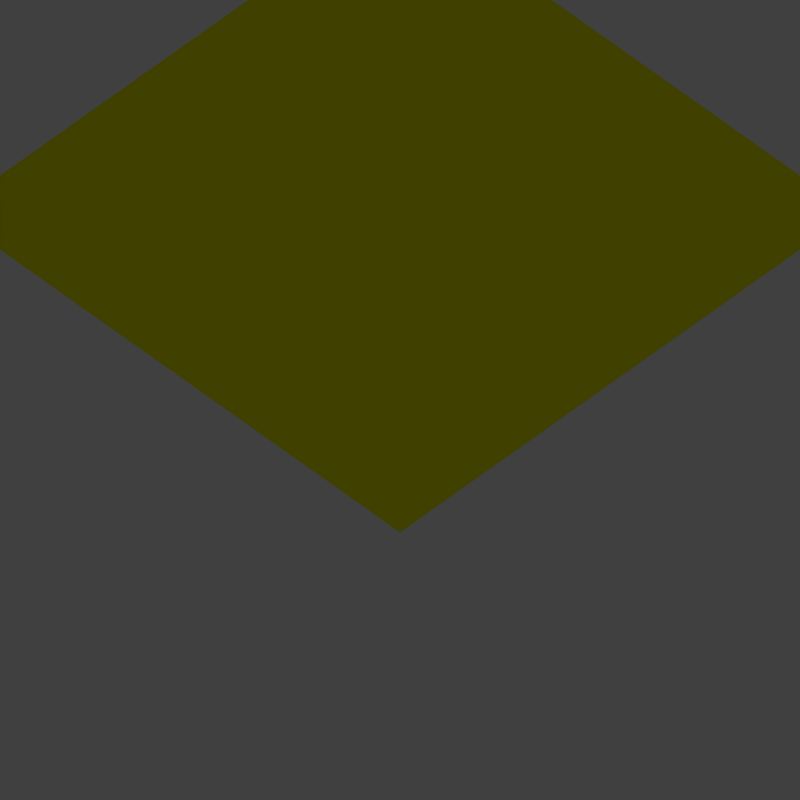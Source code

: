 # Source: explosionSprite.blend  (saved by Blender 2.72.0; exported with 4.5.12 LTS)
import bpy
from mathutils import Matrix  # noqa: F401  (used for matrix-valued properties, if any)

bpy.ops.wm.read_factory_settings(use_empty=True)
scene = bpy.context.scene
scene.name = 'Scene'

# ---- collections
col_collection_1 = bpy.data.collections.new('Collection 1'); scene.collection.children.link(col_collection_1)
col_collection_2 = bpy.data.collections.new('Collection 2'); scene.collection.children.link(col_collection_2)
col_collection_2.hide_render = True
col_collection_2.hide_viewport = True

# ---- materials (node trees are filled in below, after node groups)
mat_sprite = bpy.data.materials.new('sprite')
mat_sprite.alpha_threshold = 0.0
mat_sprite.use_transparent_shadow = False
mat_sprite.diffuse_color = (1.0, 1.0, 0.0, 1.0)
mat_sprite.roughness = 0.5
mat_sprite.specular_intensity = 0.0
mat_sprite.line_color = (0.0, 0.0, 0.0, 1.0)

# ---- material node trees

# ---- world
world_world = bpy.data.worlds.new('World'); scene.world = world_world
world_world.color = (0.05088, 0.05088, 0.05088)
world_world.use_sun_shadow = False
world_world.sun_shadow_jitter_overblur = 0.0
world_world.cycles.sampling_method = 'MANUAL'
world_world.cycles.sample_map_resolution = 256

# ---- cameras
cam_camera = bpy.data.cameras.new('Camera')
cam_camera.type = 'ORTHO'
cam_camera.clip_start = 0.01
cam_camera.clip_end = 100.0
cam_camera.lens = 35.0
cam_camera.sensor_width = 32.0
cam_camera.sensor_height = 18.0
cam_camera.ortho_scale = 2.5
cam_camera.dof.focus_distance = 0.0
cam_camera.dof.aperture_fstop = 128.0

# ---- lights
light_sun = bpy.data.lights.new('Sun', 'SUN')
light_sun.transmission_factor = 0.0
light_sun.angle = 0.1993
light_sun.energy = 1.0
light_sun.shadow_buffer_clip_start = 0.5
light_sun.shadow_soft_size = 0.1
light_sun.shadow_cascade_max_distance = 1000.0
light_sun.cycles.use_multiple_importance_sampling = False

# ---- meshes
me_sprite = bpy.data.meshes.new('sprite')
me_sprite.from_pydata([(1.0, 1.0, 0.0), (-1.0, 1.0, 0.0), (1.0, -1.0, 0.0), (-1.0, -1.0, 0.0)], [], [(3, 2, 0, 1)])
_uv = me_sprite.uv_layers.new(name='UVMap')
_uv.uv.foreach_set('vector', [0.0, 0.0, 1.0, 0.0, 1.0, 1.0, 0.0, 1.0])
me_sprite.materials.append(mat_sprite)
me_sprite.use_remesh_preserve_volume = False
me_sprite.use_remesh_preserve_attributes = False
me_sprite.use_mirror_vertex_groups = False
me_sprite.update()

# ---- objects
ob_sprite = bpy.data.objects.new('sprite', me_sprite)
ob_sun = bpy.data.objects.new('Sun', light_sun)
ob_camera = bpy.data.objects.new('Camera', cam_camera)

# ---- transforms, parenting, visibility, modifiers, constraints
ob_sprite.location = (0.0, 0.0, 0.0)
ob_sprite.lineart.crease_threshold = 0.0
ob_sun.location = (0.0, 0.0, 0.0)
ob_sun.rotation_euler = (0.7854, 0.0, 0.0)
ob_sun.lineart.crease_threshold = 0.0
ob_camera.location = (2.0, -2.0, 2.0)
ob_camera.rotation_euler = (0.7854, 3.656e-07, 0.7854)
ob_camera.lineart.crease_threshold = 0.0

# ---- collection membership
col_collection_1.objects.link(ob_sprite)
col_collection_2.objects.link(ob_sun)
col_collection_2.objects.link(ob_camera)

# ---- scene / render settings (as saved in the file)
scene.camera = ob_camera
scene.frame_start = 1; scene.frame_end = 250; scene.frame_set(1)
scene.render.engine = 'BLENDER_EEVEE_NEXT'
scene.render.image_settings.compression = 0
scene.render.resolution_x = 1024
scene.render.resolution_y = 1024
scene.render.dither_intensity = 0.0
scene.cycles.use_denoising = False
scene.cycles.samples = 10
scene.cycles.sampling_pattern = 'TABULATED_SOBOL'
scene.cycles.light_sampling_threshold = 0.0
scene.cycles.use_adaptive_sampling = False
scene.cycles.use_light_tree = False
scene.cycles.blur_glossy = 0.0
scene.cycles.volume_bounces = 1
scene.cycles.pixel_filter_type = 'GAUSSIAN'
scene.cycles.sample_clamp_indirect = 0.0
scene.view_settings.view_transform = 'Standard'
bpy.context.view_layer.update()
